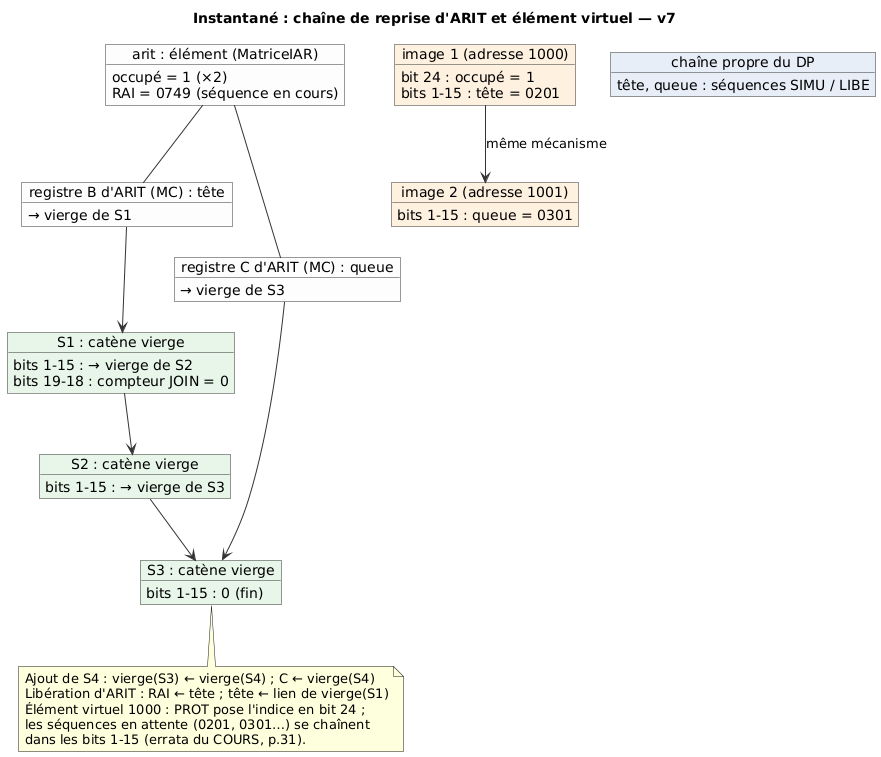

The diagram above was rendered by PlantUML. Its source (embedded in the PNG):
@startuml gamma60_obj_chaines
skinparam defaultFontName "DejaVu Sans"
skinparam shadowing false
skinparam object {
  BackgroundColor #FDFDFD
  BorderColor #333333
}
skinparam ArrowColor #333333

title Instantané : chaîne de reprise d'ARIT et élément virtuel — v7

object "arit : élément (MatriceIAR)" as arit {
  occupé = 1 (×2)
  RAI = 0749 (séquence en cours)
}
object "registre B d'ARIT (MC) : tête" as rb {
  → vierge de S1
}
object "registre C d'ARIT (MC) : queue" as rc {
  → vierge de S3
}
object "S1 : catène vierge" as s1 #E8F5E9 {
  bits 1-15 : → vierge de S2
  bits 19-18 : compteur JOIN = 0
}
object "S2 : catène vierge" as s2 #E8F5E9 {
  bits 1-15 : → vierge de S3
}
object "S3 : catène vierge" as s3 #E8F5E9 {
  bits 1-15 : 0 (fin)
}
object "image 1 (adresse 1000)" as im1 #FFF1E0 {
  bit 24 : occupé = 1
  bits 1-15 : tête = 0201
}
object "image 2 (adresse 1001)" as im2 #FFF1E0 {
  bits 1-15 : queue = 0301
}
object "chaîne propre du DP" as dpc #E8EEF7 {
  tête, queue : séquences SIMU / LIBE
}

arit -- rb
arit -- rc
rb --> s1
s1 --> s2
s2 --> s3
rc --> s3
im1 --> im2 : même mécanisme

note bottom of s3
  Ajout de S4 : vierge(S3) ← vierge(S4) ; C ← vierge(S4)
  Libération d'ARIT : RAI ← tête ; tête ← lien de vierge(S1)
  Élément virtuel 1000 : PROT pose l'indice en bit 24 ;
  les séquences en attente (0201, 0301…) se chaînent
  dans les bits 1-15 (errata du COURS, p.31).
end note
@enduml